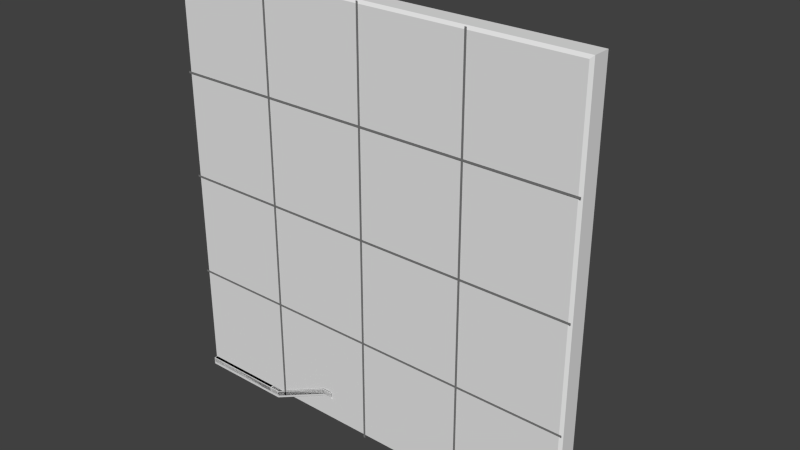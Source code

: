 # Source: LD_Basic.001.blend  (saved by Blender 2.75.4; exported with 4.5.12 LTS)
import bpy
from mathutils import Matrix  # noqa: F401  (used for matrix-valued properties, if any)

bpy.ops.wm.read_factory_settings(use_empty=True)
scene = bpy.context.scene
scene.name = 'Scene'

# ---- collections
col_collection_1 = bpy.data.collections.new('Collection 1'); scene.collection.children.link(col_collection_1)
col_collection_2 = bpy.data.collections.new('Collection 2'); scene.collection.children.link(col_collection_2)
col_collection_2.hide_render = True
col_collection_2.hide_viewport = True

# ---- materials (node trees are filled in below, after node groups)
mat_ld_grey_000_mat = bpy.data.materials.new('LD_Grey_000_Mat')
mat_ld_grey_000_mat.alpha_threshold = 0.0
mat_ld_grey_000_mat.use_transparent_shadow = False
mat_ld_grey_000_mat.roughness = 0.5
mat_ld_grey_000_mat.line_color = (0.0, 0.0, 0.0, 1.0)
mat_ld_darkgrey_000_mat = bpy.data.materials.new('LD_DarkGrey_000_Mat')
mat_ld_darkgrey_000_mat.alpha_threshold = 0.0
mat_ld_darkgrey_000_mat.use_transparent_shadow = False
mat_ld_darkgrey_000_mat.diffuse_color = (0.2, 0.2, 0.2, 1.0)
mat_ld_darkgrey_000_mat.roughness = 0.5
mat_ld_darkgrey_000_mat.line_color = (0.0, 0.0, 0.0, 1.0)

# ---- material node trees

# ---- world
world_world = bpy.data.worlds.new('World'); scene.world = world_world
world_world.color = (0.05088, 0.05088, 0.05088)
world_world.use_sun_shadow = False
world_world.sun_shadow_jitter_overblur = 0.0
world_world.cycles.sampling_method = 'MANUAL'
world_world.cycles.sample_map_resolution = 256

# ---- meshes
me_ld_platformramp_000_colmesh = bpy.data.meshes.new('LD_PlatformRamp_000_ColMesh')
me_ld_platformramp_000_colmesh.from_pydata([(0.0, 0.0, -0.7), (0.0, 0.0, 0.0), (0.0, 4.0, -0.7), (0.0, 4.0, 0.0), (8.0, 0.0, 2.3), (8.0, 0.0, 3.0), (8.0, 4.0, 2.3), (8.0, 4.0, 3.0), (1.0, 4.0, 0.0), (1.0, 4.0, -0.7), (1.0, 0.0, 0.0), (1.0, 0.0, -0.7), (7.0, 4.0, 3.0), (7.0, 0.0, 2.3), (7.0, 4.0, 2.3), (7.0, 0.0, 3.0)], [], [(1, 3, 2, 0), (12, 7, 6, 14), (7, 5, 4, 6), (10, 1, 0, 11), (13, 14, 6, 4), (10, 8, 3, 1), (15, 12, 8, 10), (0, 2, 9, 11), (15, 10, 11, 13), (3, 8, 9, 2), (5, 15, 13, 4), (5, 7, 12, 15), (11, 9, 14, 13), (8, 12, 14, 9)])
me_ld_platformramp_000_colmesh.materials.append(mat_ld_grey_000_mat)
me_ld_platformramp_000_colmesh.use_remesh_preserve_volume = False
me_ld_platformramp_000_colmesh.use_remesh_preserve_attributes = False
me_ld_platformramp_000_colmesh.use_mirror_vertex_groups = False
me_ld_platformramp_000_colmesh.update()
me_ld_platformramp_000_mesh = bpy.data.meshes.new('LD_PlatformRamp_000_Mesh')
me_ld_platformramp_000_mesh.from_pydata([(1.224, 3.6, -0.4472), (1.022, 0.0, -0.04472), (1.0, 0.05, -1.606e-07), (0.05, 4.977e-07, -0.45), (-5.424e-07, 0.05, -0.45), (0.4, 0.4, -0.5), (0.05, 4.0, -0.45), (0.4, 3.6, -0.5), (1.734e-06, 3.95, -0.45), (1.0, 3.95, -1.053e-07), (1.022, 4.0, -0.04472), (1.224, 0.05, -0.4472), (-1.311e-06, 0.05, -0.05), (0.05, 6.795e-07, -0.05), (0.05, 0.05, 0.0), (5.96e-07, 3.95, -0.05), (0.05, 3.95, 0.0), (0.05, 4.0, -0.05), (1.201, 2.31e-07, -0.4025), (0.05, 3.95, -0.5), (0.05, 0.05, -0.5), (1.201, 4.0, -0.4025), (1.224, 3.95, -0.4472), (0.45, 3.55, -0.7), (0.4, 3.6, -0.65), (0.4, 0.4, -0.65), (0.45, 0.45, -0.7), (1.0, 3.95, -0.5), (1.0, 4.0, -0.45), (1.0, 2.384e-07, -0.45), (1.0, 0.05, -0.5), (1.0, 4.0, -0.05), (1.0, 0.0, -0.05), (1.0, 3.6, -0.5), (1.0, 0.4, -0.5), (1.0, 3.55, -0.7), (1.0, 3.6, -0.65), (1.0, 0.45, -0.7), (1.0, 0.4, -0.65), (8.0, 3.95, 2.55), (7.6, 3.6, 2.5), (7.95, 4.0, 2.55), (8.0, 0.05, 2.55), (7.95, -1.162e-07, 2.55), (7.6, 0.4, 2.5), (7.95, 4.0, 2.95), (7.95, 3.95, 3.0), (8.0, 3.95, 2.95), (7.95, -1.061e-06, 2.95), (8.0, 0.05, 2.95), (7.95, 0.05, 3.0), (7.95, 0.05, 2.5), (7.95, 3.95, 2.5), (7.6, 0.4, 2.35), (7.55, 0.45, 2.3), (7.55, 3.55, 2.3), (7.6, 3.6, 2.35), (7.0, 3.95, 3.0), (7.0, 0.05, 3.0), (1.224, 0.4, -0.4472), (1.313, 3.55, -0.6261), (1.291, 3.6, -0.5814), (1.313, 0.45, -0.6261), (1.291, 0.4, -0.5814), (7.157, 0.4, 2.35), (7.169, 0.45, 2.3), (7.157, 3.6, 2.35), (7.169, 3.55, 2.3), (7.12, 0.4, 2.5), (7.12, 3.6, 2.5), (7.012, -4.84e-07, 2.95), (7.012, 4.0, 2.95), (7.12, 0.05, 2.5), (7.108, 9.238e-08, 2.55), (7.108, 4.0, 2.55), (7.12, 3.95, 2.5)], [], [(31, 28, 6, 17), (29, 32, 13, 3), (4, 12, 15, 8), (11, 18, 29, 30), (3, 4, 20), (6, 19, 8), (12, 13, 14), (15, 16, 17), (27, 19, 6, 28), (29, 3, 20, 30), (4, 8, 19, 20), (3, 13, 12, 4), (8, 15, 17, 6), (18, 1, 32, 29), (1, 2, 32), (14, 16, 15, 12), (33, 7, 19, 27), (7, 5, 20, 19), (34, 5, 25, 38), (35, 37, 26, 23), (5, 7, 24, 25), (71, 74, 21, 10), (35, 23, 24, 36), (73, 70, 1, 18), (23, 26, 25, 24), (44, 68, 64, 53), (26, 37, 38, 25), (75, 22, 21, 74), (73, 18, 11, 72), (63, 38, 37, 62), (5, 34, 30, 20), (50, 58, 70, 48), (7, 33, 36, 24), (69, 0, 22, 75), (68, 59, 63, 64), (67, 65, 62, 60), (67, 60, 61, 66), (39, 47, 49, 42), (39, 52, 41), (42, 43, 51), (45, 46, 47), (48, 49, 50), (39, 42, 51, 52), (41, 45, 47, 39), (42, 49, 48, 43), (46, 50, 49, 47), (69, 40, 56, 66), (44, 40, 52, 51), (54, 55, 56, 53), (40, 44, 53, 56), (55, 67, 66, 56), (40, 69, 75, 52), (58, 2, 1, 70), (57, 9, 2, 58), (52, 75, 74, 41), (46, 57, 58, 50), (45, 41, 74, 71), (62, 65, 64, 63), (59, 68, 72, 11), (0, 69, 66, 61), (9, 10, 31), (10, 21, 28, 31), (21, 22, 27, 28), (60, 62, 37, 35), (22, 0, 33, 27), (61, 36, 33, 0), (45, 71, 57, 46), (65, 54, 53, 64), (36, 61, 60, 35), (43, 48, 70, 73), (63, 59, 34, 38), (68, 44, 51, 72), (55, 54, 65, 67), (11, 30, 34, 59), (2, 14, 13, 32), (71, 10, 9, 57), (31, 17, 16, 9), (43, 73, 72, 51), (9, 16, 14, 2)])
me_ld_platformramp_000_mesh.polygons.foreach_set('use_smooth', [True] * 79)
me_ld_platformramp_000_mesh.materials.append(mat_ld_grey_000_mat)
me_ld_platformramp_000_mesh.use_remesh_preserve_volume = False
me_ld_platformramp_000_mesh.use_remesh_preserve_attributes = False
me_ld_platformramp_000_mesh.use_mirror_vertex_groups = False
me_ld_platformramp_000_mesh.update()
me_ld_backgroundwall_000_mesh = bpy.data.meshes.new('LD_BackgroundWall_000_Mesh')
me_ld_backgroundwall_000_mesh.from_pydata([(0.0, 2.0, 0.0), (0.0, 2.0, 40.0), (40.0, 2.0, 0.0), (40.0, 2.0, 40.0), (0.25, 0.1, 0.25), (0.0, 0.35, 0.0), (0.25, 0.1, 39.75), (0.0, 0.35, 40.0), (39.75, 0.1, 0.25), (40.0, 0.35, 0.0), (39.75, 0.1, 39.75), (40.0, 0.35, 40.0), (9.9, 0.0, 0.0), (9.9, 0.0, 40.0), (10.1, 0.0, 0.0), (10.1, 0.0, 40.0), (19.9, 0.0, 0.0), (19.9, 0.0, 40.0), (20.1, 0.0, 0.0), (20.1, 0.0, 40.0), (29.9, 0.0, 0.0), (29.9, 0.0, 40.0), (30.1, 0.0, 0.0), (30.1, 0.0, 40.0), (0.0, 0.05, 30.1), (40.0, 0.05, 30.1), (0.0, 0.05, 29.9), (40.0, 0.05, 29.9), (0.0, 0.05, 20.1), (40.0, 0.05, 20.1), (0.0, 0.05, 19.9), (40.0, 0.05, 19.9), (0.0, 0.05, 10.1), (40.0, 0.05, 10.1), (0.0, 0.05, 9.9), (40.0, 0.05, 9.9)], [], [(5, 0, 2, 9), (1, 3, 2, 0), (11, 3, 1, 7), (10, 6, 4, 8), (3, 11, 9, 2), (4, 6, 7, 5), (10, 8, 9, 11), (11, 7, 6, 10), (5, 9, 8, 4), (7, 1, 0, 5), (15, 13, 12, 14), (19, 17, 16, 18), (23, 21, 20, 22), (27, 25, 24, 26), (31, 29, 28, 30), (35, 33, 32, 34)])
me_ld_backgroundwall_000_mesh.polygons.foreach_set('material_index', [0, 0, 0, 0, 0, 0, 0, 0, 0, 0, 1, 1, 1, 1, 1, 1])
me_ld_backgroundwall_000_mesh.materials.append(mat_ld_grey_000_mat)
me_ld_backgroundwall_000_mesh.materials.append(mat_ld_darkgrey_000_mat)
me_ld_backgroundwall_000_mesh.use_remesh_preserve_volume = False
me_ld_backgroundwall_000_mesh.use_remesh_preserve_attributes = False
me_ld_backgroundwall_000_mesh.use_mirror_vertex_groups = False
me_ld_backgroundwall_000_mesh.update()
me_ld_platform_000_mesh = bpy.data.meshes.new('LD_Platform_000_Mesh')
me_ld_platform_000_mesh.from_pydata([(8.0, 3.95, -0.45), (7.6, 3.6, -0.5), (7.95, 4.0, -0.45), (8.0, 0.05, -0.45), (7.95, -1.162e-07, -0.45), (7.6, 0.4, -0.5), (0.05, 4.977e-07, -0.45), (-5.424e-07, 0.05, -0.45), (0.4, 0.4, -0.5), (0.05, 4.0, -0.45), (0.4, 3.6, -0.5), (1.734e-06, 3.95, -0.45), (7.95, 4.0, -0.05), (7.95, 3.95, 0.0), (8.0, 3.95, -0.05), (7.95, -1.061e-06, -0.05), (8.0, 0.05, -0.05), (7.95, 0.05, 0.0), (-1.311e-06, 0.05, -0.05), (0.05, 6.795e-07, -0.05), (0.05, 0.05, 0.0), (5.96e-07, 3.95, -0.05), (0.05, 3.95, 0.0), (0.05, 4.0, -0.05), (7.95, 0.05, -0.5), (7.95, 3.95, -0.5), (0.05, 3.95, -0.5), (0.05, 0.05, -0.5), (7.6, 0.4, -0.65), (7.55, 0.45, -0.7), (7.55, 3.55, -0.7), (7.6, 3.6, -0.65), (0.45, 3.55, -0.7), (0.4, 3.6, -0.65), (0.4, 0.4, -0.65), (0.45, 0.45, -0.7)], [], [(12, 2, 9, 23), (4, 15, 19, 6), (7, 18, 21, 11), (13, 22, 20, 17), (0, 14, 16, 3), (0, 25, 2), (3, 4, 24), (6, 7, 27), (9, 26, 11), (12, 13, 14), (15, 16, 17), (18, 19, 20), (21, 22, 23), (0, 3, 24, 25), (25, 26, 9, 2), (2, 12, 14, 0), (4, 6, 27, 24), (3, 16, 15, 4), (7, 11, 26, 27), (6, 19, 18, 7), (11, 21, 23, 9), (13, 17, 16, 14), (12, 23, 22, 13), (17, 20, 19, 15), (20, 22, 21, 18), (10, 1, 31, 33), (5, 1, 25, 24), (1, 10, 26, 25), (8, 5, 24, 27), (10, 8, 27, 26), (5, 8, 34, 28), (30, 29, 35, 32), (8, 10, 33, 34), (29, 30, 31, 28), (30, 32, 33, 31), (35, 29, 28, 34), (32, 35, 34, 33), (1, 5, 28, 31)])
me_ld_platform_000_mesh.polygons.foreach_set('use_smooth', [True] * 38)
me_ld_platform_000_mesh.materials.append(mat_ld_grey_000_mat)
me_ld_platform_000_mesh.use_remesh_preserve_volume = False
me_ld_platform_000_mesh.use_remesh_preserve_attributes = False
me_ld_platform_000_mesh.use_mirror_vertex_groups = False
me_ld_platform_000_mesh.update()
me_ld_platform_000_colmesh = bpy.data.meshes.new('LD_Platform_000_ColMesh')
me_ld_platform_000_colmesh.from_pydata([(0.0, 0.0, -0.7), (0.0, 0.0, 0.0), (0.0, 4.0, -0.7), (0.0, 4.0, 0.0), (8.0, 0.0, -0.7), (8.0, 0.0, 0.0), (8.0, 4.0, -0.7), (8.0, 4.0, 0.0)], [], [(1, 3, 2, 0), (3, 7, 6, 2), (7, 5, 4, 6), (5, 1, 0, 4), (0, 2, 6, 4), (5, 7, 3, 1)])
me_ld_platform_000_colmesh.materials.append(mat_ld_grey_000_mat)
me_ld_platform_000_colmesh.use_remesh_preserve_volume = False
me_ld_platform_000_colmesh.use_remesh_preserve_attributes = False
me_ld_platform_000_colmesh.use_mirror_vertex_groups = False
me_ld_platform_000_colmesh.update()
me_ld_wall_000_colmesh = bpy.data.meshes.new('LD_Wall_000_ColMesh')
me_ld_wall_000_colmesh.from_pydata([(0.0, 0.0, 0.0), (0.0, 0.0, 4.0), (0.0, 1.0, 0.0), (0.0, 1.0, 4.0), (10.0, 0.0, 0.0), (10.0, 0.0, 4.0), (10.0, 1.0, 0.0), (10.0, 1.0, 4.0)], [], [(1, 3, 2, 0), (3, 7, 6, 2), (7, 5, 4, 6), (5, 1, 0, 4), (0, 2, 6, 4), (5, 7, 3, 1)])
me_ld_wall_000_colmesh.materials.append(mat_ld_grey_000_mat)
me_ld_wall_000_colmesh.use_remesh_preserve_volume = False
me_ld_wall_000_colmesh.use_remesh_preserve_attributes = False
me_ld_wall_000_colmesh.use_mirror_vertex_groups = False
me_ld_wall_000_colmesh.update()
me_ld_wall_000_mesh = bpy.data.meshes.new('LD_Wall_000_Mesh')
me_ld_wall_000_mesh.from_pydata([(2.02, -0.01, 4.01), (1.98, -0.01, 4.01), (2.02, -0.01, 2.291e-07), (1.98, -0.01, 2.291e-07), (0.05, 0.0, 0.05), (0.0, 0.05, 0.05), (0.05, 0.05, 0.0), (0.05, 0.0, 3.95), (0.05, 0.05, 4.0), (0.0, 0.05, 3.95), (0.05, 1.0, 0.05), (0.05, 0.95, 0.0), (0.0, 0.95, 0.05), (0.05, 0.95, 4.0), (0.05, 1.0, 3.95), (0.0, 0.95, 3.95), (9.95, 0.0, 0.05), (9.95, 0.05, 0.0), (10.0, 0.05, 0.05), (9.95, 0.05, 4.0), (9.95, 0.0, 3.95), (10.0, 0.05, 3.95), (10.0, 0.95, 0.05), (9.95, 0.95, 0.0), (9.95, 1.0, 0.05), (9.95, 0.95, 4.0), (10.0, 0.95, 3.95), (9.95, 1.0, 3.95), (4.02, -0.01, 4.01), (3.98, -0.01, 4.01), (4.02, -0.01, 2.291e-07), (3.98, -0.01, 2.291e-07), (6.02, -0.01, 4.01), (5.98, -0.01, 4.01), (6.02, -0.01, 2.291e-07), (5.98, -0.01, 2.291e-07), (8.02, -0.01, 4.01), (7.98, -0.01, 4.01), (8.02, -0.01, 2.291e-07), (7.98, -0.01, 2.291e-07), (2.02, 1.01, 4.01), (1.98, 1.01, 4.01), (4.02, 1.01, 4.01), (3.98, 1.01, 4.01), (6.02, 1.01, 4.01), (5.98, 1.01, 4.01), (8.02, 1.01, 4.01), (7.98, 1.01, 4.01), (2.02, 1.01, 1.788e-07), (1.98, 1.01, 1.788e-07), (4.02, 1.01, 1.788e-07), (3.98, 1.01, 1.788e-07), (6.02, 1.01, 1.788e-07), (5.98, 1.01, 1.788e-07), (8.02, 1.01, 1.788e-07), (7.98, 1.01, 1.788e-07), (10.0, -0.02, 1.98), (10.0, -0.02, 2.02), (0.0, -0.02, 1.98), (0.0, -0.02, 2.02), (0.0, 1.02, 1.98), (0.0, 1.02, 2.02), (10.0, 1.02, 1.98), (10.0, 1.02, 2.02)], [], [(2, 0, 1, 3), (6, 11, 23, 17), (26, 21, 18, 22), (19, 25, 13, 8), (20, 7, 4, 16), (14, 27, 24, 10), (4, 5, 6), (7, 8, 9), (10, 11, 12), (13, 14, 15), (16, 17, 18), (19, 20, 21), (22, 23, 24), (25, 26, 27), (4, 7, 9, 5), (8, 13, 15, 9), (14, 10, 12, 15), (11, 6, 5, 12), (13, 25, 27, 14), (26, 22, 24, 27), (23, 11, 10, 24), (25, 19, 21, 26), (20, 16, 18, 21), (17, 23, 22, 18), (19, 8, 7, 20), (6, 17, 16, 4), (9, 15, 12, 5), (30, 28, 29, 31), (34, 32, 33, 35), (38, 36, 37, 39), (1, 0, 40, 41), (37, 36, 46, 47), (33, 32, 44, 45), (29, 28, 42, 43), (45, 44, 52, 53), (41, 40, 48, 49), (47, 46, 54, 55), (43, 42, 50, 51), (58, 56, 57, 59), (62, 60, 61, 63)])
me_ld_wall_000_mesh.polygons.foreach_set('material_index', [1, 0, 0, 0, 0, 0, 0, 0, 0, 0, 0, 0, 0, 0, 0, 0, 0, 0, 0, 0, 0, 0, 0, 0, 0, 0, 0, 1, 1, 1, 1, 1, 1, 1, 1, 1, 1, 1, 1, 1])
me_ld_wall_000_mesh.materials.append(mat_ld_grey_000_mat)
me_ld_wall_000_mesh.materials.append(mat_ld_darkgrey_000_mat)
me_ld_wall_000_mesh.use_remesh_preserve_volume = False
me_ld_wall_000_mesh.use_remesh_preserve_attributes = False
me_ld_wall_000_mesh.use_mirror_vertex_groups = False
me_ld_wall_000_mesh.update()
me_ld_floor_000_mesh = bpy.data.meshes.new('LD_Floor_000_Mesh')
me_ld_floor_000_mesh.from_pydata([(0.0, 0.0, -1.0), (0.0, 10.0, -1.0), (10.0, 0.0, -1.0), (10.0, 10.0, -1.0), (0.05, 0.05, 0.0), (0.0, 0.0, -0.05), (0.05, 9.95, 0.0), (0.0, 10.0, -0.05), (9.95, 0.05, 0.0), (10.0, 0.0, -0.05), (9.95, 9.95, 0.0), (10.0, 10.0, -0.05), (0.0, 4.02, 0.02), (0.0, 3.98, 0.02), (10.0, 4.02, 0.02), (10.0, 3.98, 0.02), (0.0, 2.02, 0.02), (0.0, 1.98, 0.02), (10.0, 2.02, 0.02), (10.0, 1.98, 0.02), (0.0, 6.02, 0.02), (0.0, 5.98, 0.02), (10.0, 6.02, 0.02), (10.0, 5.98, 0.02), (0.0, 8.02, 0.02), (0.0, 7.98, 0.02), (10.0, 8.02, 0.02), (10.0, 7.98, 0.02), (4.02, 10.0, 0.03), (3.98, 10.0, 0.03), (4.02, 1.937e-07, 0.03), (3.98, 1.937e-07, 0.03), (2.02, 10.0, 0.03), (1.98, 10.0, 0.03), (2.02, 1.937e-07, 0.03), (1.98, 1.937e-07, 0.03), (6.02, 10.0, 0.03), (5.98, 10.0, 0.03), (6.02, 1.937e-07, 0.03), (5.98, 1.937e-07, 0.03), (8.02, 10.0, 0.03), (7.98, 10.0, 0.03), (8.02, 1.937e-07, 0.03), (7.98, 1.937e-07, 0.03)], [], [(8, 10, 6, 4), (11, 9, 2, 3), (5, 7, 1, 0), (0, 1, 3, 2), (7, 11, 3, 1), (4, 6, 7, 5), (6, 10, 11, 7), (10, 8, 9, 11), (8, 4, 5, 9), (9, 5, 0, 2), (14, 12, 13, 15), (18, 16, 17, 19), (22, 20, 21, 23), (26, 24, 25, 27), (30, 28, 29, 31), (34, 32, 33, 35), (38, 36, 37, 39), (42, 40, 41, 43)])
me_ld_floor_000_mesh.polygons.foreach_set('material_index', [0, 0, 0, 0, 0, 0, 0, 0, 0, 0, 1, 1, 1, 1, 1, 1, 1, 1])
me_ld_floor_000_mesh.materials.append(mat_ld_grey_000_mat)
me_ld_floor_000_mesh.materials.append(mat_ld_darkgrey_000_mat)
me_ld_floor_000_mesh.use_remesh_preserve_volume = False
me_ld_floor_000_mesh.use_remesh_preserve_attributes = False
me_ld_floor_000_mesh.use_mirror_vertex_groups = False
me_ld_floor_000_mesh.update()
me_ld_floor_000_colmesh = bpy.data.meshes.new('LD_Floor_000_ColMesh')
me_ld_floor_000_colmesh.from_pydata([(0.0, 0.0, -1.0), (0.0, 0.0, 0.0), (0.0, 10.0, -1.0), (0.0, 10.0, 0.0), (10.0, 0.0, -1.0), (10.0, 0.0, 0.0), (10.0, 10.0, -1.0), (10.0, 10.0, 0.0)], [], [(1, 3, 2, 0), (3, 7, 6, 2), (7, 5, 4, 6), (5, 1, 0, 4), (0, 2, 6, 4), (5, 7, 3, 1)])
me_ld_floor_000_colmesh.materials.append(mat_ld_grey_000_mat)
me_ld_floor_000_colmesh.use_remesh_preserve_volume = False
me_ld_floor_000_colmesh.use_remesh_preserve_attributes = False
me_ld_floor_000_colmesh.use_mirror_vertex_groups = False
me_ld_floor_000_colmesh.update()

# ---- objects
ob_ld_platformramp_000_col = bpy.data.objects.new('LD_PlatformRamp_000_Col', me_ld_platformramp_000_colmesh)
ob_ld_platformramp_000 = bpy.data.objects.new('LD_PlatformRamp_000', me_ld_platformramp_000_mesh)
ob_ld_backgroundwall_000 = bpy.data.objects.new('LD_BackgroundWall_000', me_ld_backgroundwall_000_mesh)
ob_ld_platform_000 = bpy.data.objects.new('LD_Platform_000', me_ld_platform_000_mesh)
ob_ld_platform_000_col = bpy.data.objects.new('LD_Platform_000_Col', me_ld_platform_000_colmesh)
ob_ld_wall_000_col = bpy.data.objects.new('LD_Wall_000_Col', me_ld_wall_000_colmesh)
ob_ld_wall_000 = bpy.data.objects.new('LD_Wall_000', me_ld_wall_000_mesh)
ob_ld_floor_000 = bpy.data.objects.new('LD_Floor_000', me_ld_floor_000_mesh)
ob_ld_floor_000_col = bpy.data.objects.new('LD_Floor_000_Col', me_ld_floor_000_colmesh)

# ---- transforms, parenting, visibility, modifiers, constraints
ob_ld_platformramp_000_col.location = (8.0, 0.0, 0.0)
ob_ld_platformramp_000_col.display_type = 'WIRE'
ob_ld_platformramp_000_col.lineart.crease_threshold = 0.0
ob_ld_platformramp_000.location = (8.0, 0.0, 0.0)
ob_ld_platformramp_000.lock_rotations_4d = False
ob_ld_platformramp_000.empty_display_type = 'ARROWS'
ob_ld_platformramp_000.lineart.crease_threshold = 0.0
_m = ob_ld_platformramp_000.modifiers.new('EdgeSplit', 'EDGE_SPLIT')
ob_ld_backgroundwall_000.location = (0.0, 0.0, 0.0)
ob_ld_backgroundwall_000.hide_viewport = True
ob_ld_backgroundwall_000.lineart.crease_threshold = 0.0
ob_ld_platform_000.location = (0.0, 0.0, 0.0)
ob_ld_platform_000.lock_rotations_4d = False
ob_ld_platform_000.empty_display_type = 'ARROWS'
ob_ld_platform_000.lineart.crease_threshold = 0.0
_m = ob_ld_platform_000.modifiers.new('EdgeSplit', 'EDGE_SPLIT')
ob_ld_platform_000_col.location = (0.0, 0.0, 0.0)
ob_ld_platform_000_col.display_type = 'WIRE'
ob_ld_platform_000_col.lineart.crease_threshold = 0.0
ob_ld_wall_000_col.location = (0.0, 0.0, 0.0)
ob_ld_wall_000_col.display_type = 'WIRE'
ob_ld_wall_000_col.lineart.crease_threshold = 0.0
ob_ld_wall_000.location = (0.0, 0.0, 0.0)
ob_ld_wall_000.lineart.crease_threshold = 0.0
ob_ld_floor_000.location = (0.0, 0.0, 0.0)
ob_ld_floor_000.lineart.crease_threshold = 0.0
ob_ld_floor_000_col.location = (0.0, 0.0, 0.0)
ob_ld_floor_000_col.display_type = 'WIRE'
ob_ld_floor_000_col.lineart.crease_threshold = 0.0

# ---- collection membership
col_collection_1.objects.link(ob_ld_platformramp_000_col)
col_collection_1.objects.link(ob_ld_platformramp_000)
col_collection_1.objects.link(ob_ld_backgroundwall_000)
col_collection_1.objects.link(ob_ld_platform_000)
col_collection_1.objects.link(ob_ld_platform_000_col)
col_collection_2.objects.link(ob_ld_wall_000_col)
col_collection_2.objects.link(ob_ld_wall_000)
col_collection_2.objects.link(ob_ld_floor_000)
col_collection_2.objects.link(ob_ld_floor_000_col)

# ---- scene / render settings (as saved in the file)
scene.frame_start = 1; scene.frame_end = 250; scene.frame_set(79)
scene.render.engine = 'BLENDER_EEVEE_NEXT'
scene.render.resolution_percentage = 50
scene.render.dither_intensity = 0.0
scene.cycles.use_denoising = False
scene.cycles.samples = 10
scene.cycles.sampling_pattern = 'TABULATED_SOBOL'
scene.cycles.light_sampling_threshold = 0.0
scene.cycles.use_adaptive_sampling = False
scene.cycles.use_light_tree = False
scene.cycles.blur_glossy = 0.0
scene.cycles.pixel_filter_type = 'GAUSSIAN'
scene.cycles.sample_clamp_indirect = 0.0
scene.view_settings.view_transform = 'Standard'
bpy.context.view_layer.update()

# ---- added for rendering (the .blend has no active camera and no usable light): camera, sun
cam_auto = bpy.data.cameras.new('AutoCamera')
cam_auto.lens = 50.0
cam_auto.sensor_width = 36.0
cam_auto.clip_end = 1000.0
ob_auto_camera = bpy.data.objects.new('AutoCamera', cam_auto)
scene.collection.objects.link(ob_auto_camera)
ob_auto_camera.location = (73.8016, -59.572, 62.5413)
ob_auto_camera.rotation_euler = (1.09748, -7.21219e-08, 0.694738)
scene.camera = ob_auto_camera
light_auto_sun = bpy.data.lights.new('AutoSun', 'SUN')
light_auto_sun.energy = 3.0
light_auto_sun.angle = 0.0523599
ob_auto_sun = bpy.data.objects.new('AutoSun', light_auto_sun)
scene.collection.objects.link(ob_auto_sun)
ob_auto_sun.rotation_euler = (0.872665, 0.174533, 0.523599)
bpy.context.view_layer.update()
